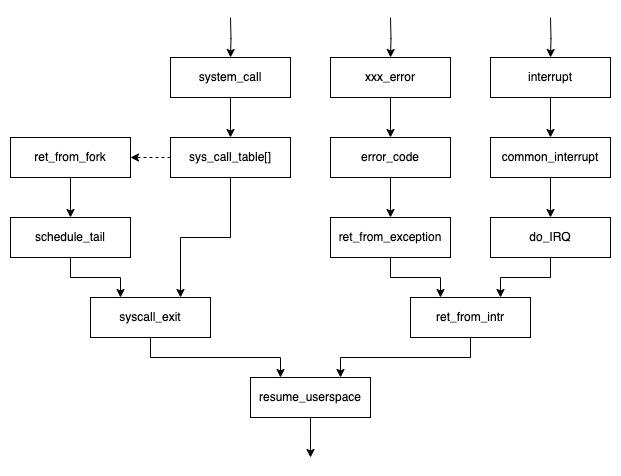

The diagram above was exported from draw.io. Its source (the exported page's mxGraphModel, read from the mxfile embedded in the PNG):
<mxGraphModel dx="1114" dy="879" grid="1" gridSize="10" guides="1" tooltips="1" connect="1" arrows="1" fold="1" page="1" pageScale="1" pageWidth="827" pageHeight="1169" math="0" shadow="0">
  <root>
    <mxCell id="0" />
    <mxCell id="1" parent="0" />
    <mxCell id="ZWfsb-KtBJ3BHX_eaqFj-4" style="edgeStyle=orthogonalEdgeStyle;rounded=0;orthogonalLoop=1;jettySize=auto;html=1;exitX=0.5;exitY=1;exitDx=0;exitDy=0;" parent="1" source="Rjvc2x0sLOZjFIz7HSz1-1" target="ZWfsb-KtBJ3BHX_eaqFj-3" edge="1">
      <mxGeometry relative="1" as="geometry" />
    </mxCell>
    <mxCell id="Rjvc2x0sLOZjFIz7HSz1-1" value="xxx_error" style="rounded=0;whiteSpace=wrap;html=1;" parent="1" vertex="1">
      <mxGeometry x="400" y="160" width="120" height="40" as="geometry" />
    </mxCell>
    <mxCell id="ZWfsb-KtBJ3BHX_eaqFj-5" style="edgeStyle=orthogonalEdgeStyle;rounded=0;orthogonalLoop=1;jettySize=auto;html=1;exitX=0.5;exitY=1;exitDx=0;exitDy=0;" parent="1" source="ZWfsb-KtBJ3BHX_eaqFj-1" target="ZWfsb-KtBJ3BHX_eaqFj-2" edge="1">
      <mxGeometry relative="1" as="geometry" />
    </mxCell>
    <mxCell id="ZWfsb-KtBJ3BHX_eaqFj-1" value="interrupt" style="rounded=0;whiteSpace=wrap;html=1;" parent="1" vertex="1">
      <mxGeometry x="560" y="160" width="120" height="40" as="geometry" />
    </mxCell>
    <mxCell id="ZWfsb-KtBJ3BHX_eaqFj-9" style="edgeStyle=orthogonalEdgeStyle;rounded=0;orthogonalLoop=1;jettySize=auto;html=1;exitX=0.5;exitY=1;exitDx=0;exitDy=0;entryX=0.5;entryY=0;entryDx=0;entryDy=0;" parent="1" source="ZWfsb-KtBJ3BHX_eaqFj-2" target="ZWfsb-KtBJ3BHX_eaqFj-8" edge="1">
      <mxGeometry relative="1" as="geometry" />
    </mxCell>
    <mxCell id="ZWfsb-KtBJ3BHX_eaqFj-2" value="common_interrupt" style="rounded=0;whiteSpace=wrap;html=1;" parent="1" vertex="1">
      <mxGeometry x="560" y="240" width="120" height="40" as="geometry" />
    </mxCell>
    <mxCell id="ZWfsb-KtBJ3BHX_eaqFj-7" style="edgeStyle=orthogonalEdgeStyle;rounded=0;orthogonalLoop=1;jettySize=auto;html=1;exitX=0.5;exitY=1;exitDx=0;exitDy=0;entryX=0.5;entryY=0;entryDx=0;entryDy=0;" parent="1" source="ZWfsb-KtBJ3BHX_eaqFj-3" target="ZWfsb-KtBJ3BHX_eaqFj-6" edge="1">
      <mxGeometry relative="1" as="geometry" />
    </mxCell>
    <mxCell id="ZWfsb-KtBJ3BHX_eaqFj-3" value="error_code" style="rounded=0;whiteSpace=wrap;html=1;" parent="1" vertex="1">
      <mxGeometry x="400" y="240" width="120" height="40" as="geometry" />
    </mxCell>
    <mxCell id="ZWfsb-KtBJ3BHX_eaqFj-11" style="edgeStyle=orthogonalEdgeStyle;rounded=0;orthogonalLoop=1;jettySize=auto;html=1;exitX=0.5;exitY=1;exitDx=0;exitDy=0;entryX=0.25;entryY=0;entryDx=0;entryDy=0;" parent="1" source="ZWfsb-KtBJ3BHX_eaqFj-6" target="ZWfsb-KtBJ3BHX_eaqFj-10" edge="1">
      <mxGeometry relative="1" as="geometry" />
    </mxCell>
    <mxCell id="ZWfsb-KtBJ3BHX_eaqFj-6" value="ret_from_exception" style="rounded=0;whiteSpace=wrap;html=1;" parent="1" vertex="1">
      <mxGeometry x="400" y="320" width="120" height="40" as="geometry" />
    </mxCell>
    <mxCell id="ZWfsb-KtBJ3BHX_eaqFj-12" style="edgeStyle=orthogonalEdgeStyle;rounded=0;orthogonalLoop=1;jettySize=auto;html=1;exitX=0.5;exitY=1;exitDx=0;exitDy=0;entryX=0.75;entryY=0;entryDx=0;entryDy=0;" parent="1" source="ZWfsb-KtBJ3BHX_eaqFj-8" target="ZWfsb-KtBJ3BHX_eaqFj-10" edge="1">
      <mxGeometry relative="1" as="geometry" />
    </mxCell>
    <mxCell id="ZWfsb-KtBJ3BHX_eaqFj-8" value="do_IRQ" style="rounded=0;whiteSpace=wrap;html=1;" parent="1" vertex="1">
      <mxGeometry x="560" y="320" width="120" height="40" as="geometry" />
    </mxCell>
    <mxCell id="ZWfsb-KtBJ3BHX_eaqFj-22" style="edgeStyle=orthogonalEdgeStyle;rounded=0;orthogonalLoop=1;jettySize=auto;html=1;exitX=0.5;exitY=1;exitDx=0;exitDy=0;entryX=0.75;entryY=0;entryDx=0;entryDy=0;" parent="1" source="ZWfsb-KtBJ3BHX_eaqFj-10" target="ZWfsb-KtBJ3BHX_eaqFj-17" edge="1">
      <mxGeometry relative="1" as="geometry" />
    </mxCell>
    <mxCell id="ZWfsb-KtBJ3BHX_eaqFj-10" value="ret_from_intr" style="rounded=0;whiteSpace=wrap;html=1;" parent="1" vertex="1">
      <mxGeometry x="480" y="400" width="120" height="40" as="geometry" />
    </mxCell>
    <mxCell id="ZWfsb-KtBJ3BHX_eaqFj-27" style="edgeStyle=orthogonalEdgeStyle;rounded=0;orthogonalLoop=1;jettySize=auto;html=1;exitX=0.5;exitY=1;exitDx=0;exitDy=0;" parent="1" source="ZWfsb-KtBJ3BHX_eaqFj-13" target="ZWfsb-KtBJ3BHX_eaqFj-14" edge="1">
      <mxGeometry relative="1" as="geometry" />
    </mxCell>
    <mxCell id="ZWfsb-KtBJ3BHX_eaqFj-13" value="system_call" style="rounded=0;whiteSpace=wrap;html=1;" parent="1" vertex="1">
      <mxGeometry x="240" y="160" width="120" height="40" as="geometry" />
    </mxCell>
    <mxCell id="ZWfsb-KtBJ3BHX_eaqFj-26" style="edgeStyle=orthogonalEdgeStyle;rounded=0;orthogonalLoop=1;jettySize=auto;html=1;exitX=0.5;exitY=1;exitDx=0;exitDy=0;entryX=0.75;entryY=0;entryDx=0;entryDy=0;" parent="1" source="ZWfsb-KtBJ3BHX_eaqFj-14" target="ZWfsb-KtBJ3BHX_eaqFj-15" edge="1">
      <mxGeometry relative="1" as="geometry" />
    </mxCell>
    <mxCell id="ZWfsb-KtBJ3BHX_eaqFj-28" style="edgeStyle=orthogonalEdgeStyle;rounded=0;orthogonalLoop=1;jettySize=auto;html=1;exitX=0;exitY=0.5;exitDx=0;exitDy=0;entryX=1;entryY=0.5;entryDx=0;entryDy=0;dashed=1;" parent="1" source="ZWfsb-KtBJ3BHX_eaqFj-14" target="ZWfsb-KtBJ3BHX_eaqFj-16" edge="1">
      <mxGeometry relative="1" as="geometry" />
    </mxCell>
    <mxCell id="ZWfsb-KtBJ3BHX_eaqFj-14" value="sys_call_table[]" style="rounded=0;whiteSpace=wrap;html=1;" parent="1" vertex="1">
      <mxGeometry x="240" y="240" width="120" height="40" as="geometry" />
    </mxCell>
    <mxCell id="ZWfsb-KtBJ3BHX_eaqFj-21" style="edgeStyle=orthogonalEdgeStyle;rounded=0;orthogonalLoop=1;jettySize=auto;html=1;exitX=0.5;exitY=1;exitDx=0;exitDy=0;entryX=0.25;entryY=0;entryDx=0;entryDy=0;" parent="1" source="ZWfsb-KtBJ3BHX_eaqFj-15" target="ZWfsb-KtBJ3BHX_eaqFj-17" edge="1">
      <mxGeometry relative="1" as="geometry" />
    </mxCell>
    <mxCell id="ZWfsb-KtBJ3BHX_eaqFj-15" value="syscall_exit" style="rounded=0;whiteSpace=wrap;html=1;" parent="1" vertex="1">
      <mxGeometry x="160" y="400" width="120" height="40" as="geometry" />
    </mxCell>
    <mxCell id="ZWfsb-KtBJ3BHX_eaqFj-24" style="edgeStyle=orthogonalEdgeStyle;rounded=0;orthogonalLoop=1;jettySize=auto;html=1;exitX=0.5;exitY=1;exitDx=0;exitDy=0;entryX=0.5;entryY=0;entryDx=0;entryDy=0;" parent="1" source="ZWfsb-KtBJ3BHX_eaqFj-16" target="ZWfsb-KtBJ3BHX_eaqFj-23" edge="1">
      <mxGeometry relative="1" as="geometry" />
    </mxCell>
    <mxCell id="ZWfsb-KtBJ3BHX_eaqFj-16" value="ret_from_fork" style="rounded=0;whiteSpace=wrap;html=1;" parent="1" vertex="1">
      <mxGeometry x="80" y="240" width="120" height="40" as="geometry" />
    </mxCell>
    <mxCell id="YQeKa4mXcwLH13sHCIPt-2" style="edgeStyle=orthogonalEdgeStyle;rounded=0;orthogonalLoop=1;jettySize=auto;html=1;exitX=0.5;exitY=1;exitDx=0;exitDy=0;entryX=0.5;entryY=0;entryDx=0;entryDy=0;" parent="1" source="ZWfsb-KtBJ3BHX_eaqFj-17" edge="1">
      <mxGeometry relative="1" as="geometry">
        <mxPoint x="380" y="560" as="targetPoint" />
      </mxGeometry>
    </mxCell>
    <mxCell id="ZWfsb-KtBJ3BHX_eaqFj-17" value="resume_userspace" style="rounded=0;whiteSpace=wrap;html=1;" parent="1" vertex="1">
      <mxGeometry x="320" y="480" width="120" height="40" as="geometry" />
    </mxCell>
    <mxCell id="ZWfsb-KtBJ3BHX_eaqFj-25" style="edgeStyle=orthogonalEdgeStyle;rounded=0;orthogonalLoop=1;jettySize=auto;html=1;exitX=0.5;exitY=1;exitDx=0;exitDy=0;entryX=0.25;entryY=0;entryDx=0;entryDy=0;" parent="1" source="ZWfsb-KtBJ3BHX_eaqFj-23" target="ZWfsb-KtBJ3BHX_eaqFj-15" edge="1">
      <mxGeometry relative="1" as="geometry" />
    </mxCell>
    <mxCell id="ZWfsb-KtBJ3BHX_eaqFj-23" value="schedule_tail" style="rounded=0;whiteSpace=wrap;html=1;" parent="1" vertex="1">
      <mxGeometry x="80" y="320" width="120" height="40" as="geometry" />
    </mxCell>
    <mxCell id="NvLqIC7jEHxxjUCTMiQ3-6" style="edgeStyle=orthogonalEdgeStyle;rounded=0;orthogonalLoop=1;jettySize=auto;html=1;exitX=0.5;exitY=1;exitDx=0;exitDy=0;entryX=0.5;entryY=0;entryDx=0;entryDy=0;" parent="1" target="Rjvc2x0sLOZjFIz7HSz1-1" edge="1">
      <mxGeometry relative="1" as="geometry">
        <mxPoint x="459.9999999999999" y="120" as="sourcePoint" />
      </mxGeometry>
    </mxCell>
    <mxCell id="NvLqIC7jEHxxjUCTMiQ3-9" style="edgeStyle=orthogonalEdgeStyle;rounded=0;orthogonalLoop=1;jettySize=auto;html=1;entryX=0.5;entryY=0;entryDx=0;entryDy=0;" parent="1" target="ZWfsb-KtBJ3BHX_eaqFj-1" edge="1">
      <mxGeometry relative="1" as="geometry">
        <mxPoint x="620" y="120" as="sourcePoint" />
      </mxGeometry>
    </mxCell>
    <mxCell id="NvLqIC7jEHxxjUCTMiQ3-8" style="edgeStyle=orthogonalEdgeStyle;rounded=0;orthogonalLoop=1;jettySize=auto;html=1;entryX=0.5;entryY=0;entryDx=0;entryDy=0;" parent="1" target="ZWfsb-KtBJ3BHX_eaqFj-13" edge="1">
      <mxGeometry relative="1" as="geometry">
        <mxPoint x="300" y="120" as="sourcePoint" />
      </mxGeometry>
    </mxCell>
  </root>
</mxGraphModel>